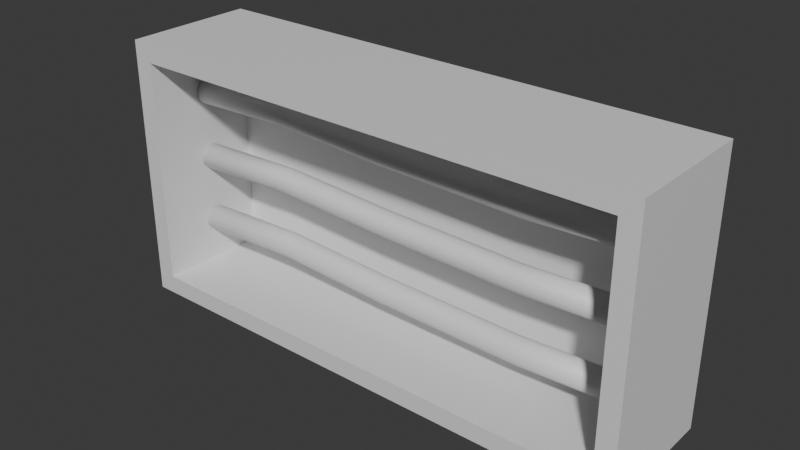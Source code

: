 # Source: CableBox.blend  (saved by Blender 4.3.34; exported with 4.5.12 LTS)
import bpy
from mathutils import Matrix  # noqa: F401  (used for matrix-valued properties, if any)

bpy.ops.wm.read_factory_settings(use_empty=True)
scene = bpy.context.scene
scene.name = 'Scene'

# ---- collections
col_collection = bpy.data.collections.new('Collection'); scene.collection.children.link(col_collection)

# ---- materials (node trees are filled in below, after node groups)
mat_box = bpy.data.materials.new('Box')
mat_cable2 = bpy.data.materials.new('Cable2')
mat_cable0 = bpy.data.materials.new('Cable0')
mat_cable0.alpha_threshold = 0.0
mat_cable0.roughness = 0.5
mat_cable0.line_color = (0.0, 0.0, 0.0, 1.0)
mat_cable1 = bpy.data.materials.new('Cable1')

# ---- node groups
ng_smooth_by_angle = bpy.data.node_groups.new('Smooth by Angle', 'GeometryNodeTree')
_s = ng_smooth_by_angle.interface.new_socket(name='Mesh', in_out='OUTPUT', socket_type='NodeSocketGeometry')
_s = ng_smooth_by_angle.interface.new_socket(name='Mesh', in_out='INPUT', socket_type='NodeSocketGeometry')
_s = ng_smooth_by_angle.interface.new_socket(name='Angle', in_out='INPUT', socket_type='NodeSocketFloat')
_s.subtype = 'ANGLE'
_s.default_value = 0.5236
_s.min_value = 0.0
_s.max_value = 3.142
_s.description = 'Maximum face angle for smooth edges'
_s = ng_smooth_by_angle.interface.new_socket(name='Ignore Sharpness', in_out='INPUT', socket_type='NodeSocketBool')
_s.force_non_field = True
ng_smooth_by_angle.description = 'Set the sharpness of mesh edges based on the angle between the neighboring faces'
ng_smooth_by_angle.is_modifier = True
_N = ng_smooth_by_angle.nodes; _L = ng_smooth_by_angle.links
n0 = _N.new('GeometryNodeSetShadeSmooth'); n0.name = 'Set Shade Smooth'; n0.location = (120, -80)
n0.domain = 'EDGE'
n1 = _N.new('GeometryNodeSetShadeSmooth'); n1.name = 'Set Shade Smooth.001'; n1.location = (300, -80)
n2 = _N.new('NodeGroupOutput'); n2.name = 'Group Output'; n2.location = (480, -80)
n3 = _N.new('GeometryNodeInputMeshEdgeAngle'); n3.name = 'Edge Angle'; n3.location = (-440, -240)
n4 = _N.new('NodeGroupInput'); n4.name = 'Group Input'; n4.location = (-80, -80)
n5 = _N.new('GeometryNodeInputEdgeSmooth'); n5.name = 'Is Edge Smooth'; n5.location = (-260, -120)
n6 = _N.new('GeometryNodeInputShadeSmooth'); n6.name = 'Is Shade Smooth'; n6.location = (-440, -397)
n7 = _N.new('FunctionNodeCompare'); n7.name = 'Compare'; n7.location = (-260, -260)
n7.operation = 'LESS_EQUAL'
n7.inputs[6].default_value = (0.0, 0.0, 0.0, 0.0)
n7.inputs[7].default_value = (0.0, 0.0, 0.0, 0.0)
n8 = _N.new('FunctionNodeBooleanMath'); n8.name = 'Boolean Math.001'; n8.location = (-80, -260)
n9 = _N.new('NodeGroupInput'); n9.name = 'Group Input.001'; n9.location = (-440, -329)
n10 = _N.new('NodeGroupInput'); n10.name = 'Group Input.002'; n10.location = (-259, -189)
n11 = _N.new('FunctionNodeBooleanMath'); n11.name = 'Boolean Math'; n11.location = (-80, -149)
n11.operation = 'OR'
n12 = _N.new('FunctionNodeBooleanMath'); n12.name = 'Boolean Math.002'; n12.location = (-260, -380)
n12.operation = 'OR'
n13 = _N.new('NodeGroupInput'); n13.name = 'Group Input.003'; n13.location = (-440, -460)
_L.new(n3.outputs[0], n7.inputs[0])
_L.new(n1.outputs[0], n2.inputs[0])
_L.new(n9.outputs[1], n7.inputs[1])
_L.new(n7.outputs[0], n8.inputs[0])
_L.new(n4.outputs[0], n0.inputs[0])
_L.new(n0.outputs[0], n1.inputs[0])
_L.new(n8.outputs[0], n0.inputs[2])
_L.new(n10.outputs[2], n11.inputs[1])
_L.new(n5.outputs[0], n11.inputs[0])
_L.new(n11.outputs[0], n0.inputs[1])
_L.new(n13.outputs[2], n12.inputs[1])
_L.new(n6.outputs[0], n12.inputs[0])
_L.new(n12.outputs[0], n8.inputs[1])
n2.is_active_output = True

# ---- material node trees
mat_box.use_nodes = True; mat_box.node_tree.nodes.clear()
_N = mat_box.node_tree.nodes; _L = mat_box.node_tree.links
n0 = _N.new('ShaderNodeBsdfPrincipled'); n0.name = 'Principled BSDF'; n0.location = (10, 300)
n1 = _N.new('ShaderNodeOutputMaterial'); n1.name = 'Material Output'; n1.location = (300, 300)
_L.new(n0.outputs[0], n1.inputs[0])
n1.is_active_output = True
mat_cable2.use_nodes = True; mat_cable2.node_tree.nodes.clear()
_N = mat_cable2.node_tree.nodes; _L = mat_cable2.node_tree.links
n0 = _N.new('ShaderNodeBsdfPrincipled'); n0.name = 'Principled BSDF'; n0.location = (10, 300)
n1 = _N.new('ShaderNodeOutputMaterial'); n1.name = 'Material Output'; n1.location = (300, 300)
_L.new(n0.outputs[0], n1.inputs[0])
n1.is_active_output = True
mat_cable0.use_nodes = True; mat_cable0.node_tree.nodes.clear()
_N = mat_cable0.node_tree.nodes; _L = mat_cable0.node_tree.links
n0 = _N.new('ShaderNodeOutputMaterial'); n0.name = 'Material Output'; n0.location = (300, 300)
n1 = _N.new('ShaderNodeBsdfPrincipled'); n1.name = 'Principled BSDF'; n1.location = (10, 300)
n1.inputs[3].default_value = 1.45
_L.new(n1.outputs[0], n0.inputs[0])
n0.is_active_output = True
mat_cable1.use_nodes = True; mat_cable1.node_tree.nodes.clear()
_N = mat_cable1.node_tree.nodes; _L = mat_cable1.node_tree.links
n0 = _N.new('ShaderNodeBsdfPrincipled'); n0.name = 'Principled BSDF'; n0.location = (10, 300)
n1 = _N.new('ShaderNodeOutputMaterial'); n1.name = 'Material Output'; n1.location = (300, 300)
_L.new(n0.outputs[0], n1.inputs[0])
n1.is_active_output = True

# ---- world
world_world = bpy.data.worlds.new('World'); scene.world = world_world
world_world.use_nodes = True; world_world.node_tree.nodes.clear()
_N = world_world.node_tree.nodes; _L = world_world.node_tree.links
n0 = _N.new('ShaderNodeOutputWorld'); n0.name = 'World Output'; n0.location = (300, 300)
n1 = _N.new('ShaderNodeBackground'); n1.name = 'Background'; n1.location = (10, 300)
n1.inputs[0].default_value = (0.05088, 0.05088, 0.05088, 1.0)
_L.new(n1.outputs[0], n0.inputs[0])
n0.is_active_output = True
world_world.color = (0.05088, 0.05088, 0.05088)
world_world.sun_shadow_jitter_overblur = 0.0

# ---- meshes
me_cube_001 = bpy.data.meshes.new('Cube.001')
me_cube_001.from_pydata([(-2.0, -0.5, -1.0), (-2.0, -0.5, 1.0), (-2.0, 0.5, -1.0), (-2.0, 0.5, 1.0), (2.0, -0.5, -1.0), (2.0, -0.5, 1.0), (2.0, 0.5, -1.0), (2.0, 0.5, 1.0), (-1.859, -0.5, -0.8586), (-1.859, -0.5, 0.8586), (-1.885, 0.3845, -0.8845), (-1.885, 0.3845, 0.8845), (1.859, -0.5, -0.8586), (1.859, -0.5, 0.8586), (1.885, 0.3845, -0.8845), (1.885, 0.3845, 0.8845)], [], [(0, 1, 3, 2), (2, 3, 7, 6), (6, 7, 5, 4), (2, 6, 4, 0), (7, 3, 1, 5), (8, 10, 11, 9), (10, 14, 15, 11), (14, 12, 13, 15), (10, 8, 12, 14), (15, 13, 9, 11), (1, 0, 8, 9), (4, 5, 13, 12), (0, 4, 12, 8), (5, 1, 9, 13)])
me_cube_001.polygons.foreach_set('use_smooth', [True] * 14)
_uv = me_cube_001.uv_layers.new(name='UVMap')
_uv.uv.foreach_set('vector', [0.1139, 0.7723, 0.1139, 0.5149, 0.2426, 0.5149, 0.2426, 0.7723, 0.2574, 0.5149, -8.183e-09, 0.5149, 3.069e-08, -1.534e-08, 0.2574, 4.091e-09, 0.2426, 0.7723, 0.2426, 0.5149, 0.3713, 0.5149, 0.3713, 0.7723, 0.7426, 0.5149, 0.7426, -5.314e-09, 0.8713, 4.403e-09, 0.8713, 0.5149, 1.0, -1.225e-09, 1.0, 0.5149, 0.8713, 0.5149, 0.8713, -1.094e-08, 0.4852, 0.7392, 0.3713, 0.7426, 0.3713, 0.5149, 0.4852, 0.5182, 0.7426, 2.537e-08, 0.7426, 0.4851, 0.5149, 0.4851, 0.5149, 8.183e-09, 0.8565, 0.7426, 0.7426, 0.7392, 0.7426, 0.5182, 0.8565, 0.5149, 0.6288, 0.9703, 0.5149, 0.9669, 0.5149, 0.4885, 0.6288, 0.4851, 3.401e-08, 0.5149, 0.1139, 0.5182, 0.1139, 0.9967, -2.613e-09, 1.0, 0.2574, -1.125e-08, 0.5149, 8.183e-09, 0.4967, 0.0182, 0.2756, 0.0182, 0.5149, 0.5149, 0.2574, 0.5149, 0.2756, 0.4967, 0.4967, 0.4967, 0.5149, 8.183e-09, 0.5149, 0.5149, 0.4967, 0.4967, 0.4967, 0.0182, 0.2574, 0.5149, 0.2574, -1.125e-08, 0.2756, 0.0182, 0.2756, 0.4967])
me_cube_001.materials.append(mat_box)
me_cube_001.update()
me_cylinder = bpy.data.meshes.new('Cylinder')
me_cylinder.from_pydata([(0.5419, 0.09713, -1.972), (0.5419, 0.09713, 1.972), (0.5608, 0.09527, -1.972), (0.5608, 0.09527, 1.972), (0.5791, 0.08974, -1.972), (0.5791, 0.08974, 1.972), (0.5958, 0.08076, -1.972), (0.5958, 0.08076, 1.972), (0.6106, 0.06868, -1.972), (0.6106, 0.06868, 1.972), (0.6226, 0.05396, -1.972), (0.6226, 0.05396, 1.972), (0.6316, 0.03717, -1.972), (0.6316, 0.03717, 1.972), (0.6372, 0.01895, -1.972), (0.6372, 0.01895, 1.972), (0.639, 1.682e-09, -1.972), (0.639, 1.682e-09, 1.972), (0.6372, -0.01895, -1.972), (0.6372, -0.01895, 1.972), (0.6316, -0.03717, -1.972), (0.6316, -0.03717, 1.972), (0.6226, -0.05396, -1.972), (0.6226, -0.05396, 1.972), (0.6106, -0.06868, -1.972), (0.6106, -0.06868, 1.972), (0.5958, -0.08076, -1.972), (0.5958, -0.08076, 1.972), (0.5791, -0.08974, -1.972), (0.5791, -0.08974, 1.972), (0.5608, -0.09527, -1.972), (0.5608, -0.09527, 1.972), (0.5419, -0.09713, -1.972), (0.5419, -0.09713, 1.972), (0.5229, -0.09527, -1.972), (0.5229, -0.09527, 1.972), (0.5047, -0.08974, -1.972), (0.5047, -0.08974, 1.972), (0.4879, -0.08076, -1.972), (0.4879, -0.08076, 1.972), (0.4732, -0.06868, -1.972), (0.4732, -0.06868, 1.972), (0.4611, -0.05396, -1.972), (0.4611, -0.05396, 1.972), (0.4521, -0.03717, -1.972), (0.4521, -0.03717, 1.972), (0.4466, -0.01895, -1.972), (0.4466, -0.01895, 1.972), (0.4447, 1.682e-09, -1.972), (0.4447, 1.682e-09, 1.972), (0.4466, 0.01895, -1.972), (0.4466, 0.01895, 1.972), (0.4521, 0.03717, -1.972), (0.4521, 0.03717, 1.972), (0.4611, 0.05396, -1.972), (0.4611, 0.05396, 1.972), (0.4732, 0.06868, -1.972), (0.4732, 0.06868, 1.972), (0.4879, 0.08076, -1.972), (0.4879, 0.08076, 1.972), (0.5047, 0.08974, -1.972), (0.5047, 0.08974, 1.972), (0.5229, 0.09527, -1.972), (0.5229, 0.09527, 1.972), (0.5567, 0.09712, -0.1329), (0.5753, 0.09532, -0.1294), (0.5932, 0.08986, -0.1261), (0.6098, 0.08095, -0.1231), (0.6243, 0.06892, -0.1205), (0.6363, 0.05425, -0.1185), (0.6452, 0.03749, -0.1171), (0.6508, 0.01929, -0.1164), (0.6528, 0.0003504, -0.1164), (0.6511, -0.0186, -0.117), (0.6458, -0.03684, -0.1184), (0.637, -0.05367, -0.1203), (0.6253, -0.06843, -0.1228), (0.6109, -0.08056, -0.1257), (0.5945, -0.08959, -0.129), (0.5766, -0.09518, -0.1325), (0.558, -0.09712, -0.1361), (0.5394, -0.09532, -0.1396), (0.5214, -0.08986, -0.1429), (0.5049, -0.08095, -0.1458), (0.4903, -0.06892, -0.1484), (0.4783, -0.05425, -0.1504), (0.4694, -0.03749, -0.1518), (0.4639, -0.01929, -0.1525), (0.4619, -0.0003504, -0.1525), (0.4636, 0.0186, -0.1519), (0.4689, 0.03684, -0.1505), (0.4776, 0.05367, -0.1486), (0.4894, 0.06843, -0.1461), (0.5038, 0.08056, -0.1432), (0.5202, 0.08959, -0.1399), (0.5381, 0.09518, -0.1364), (0.5804, 0.09712, 0.9874), (0.5991, 0.09532, 0.9904), (0.6171, 0.08985, 0.9932), (0.6337, 0.08093, 0.9957), (0.6483, 0.0689, 0.9978), (0.6603, 0.05422, 0.9995), (0.6693, 0.03746, 1.001), (0.6749, 0.01926, 1.001), (0.6768, 0.000317, 1.001), (0.6751, -0.01864, 1.001), (0.6697, -0.03687, 0.9997), (0.6609, -0.0537, 0.998), (0.6491, -0.06845, 0.9959), (0.6346, -0.08058, 0.9934), (0.6181, -0.08961, 0.9907), (0.6001, -0.0952, 0.9877), (0.5814, -0.09712, 0.9847), (0.5627, -0.09532, 0.9817), (0.5447, -0.08985, 0.9789), (0.528, -0.08093, 0.9764), (0.5134, -0.0689, 0.9743), (0.5014, -0.05422, 0.9726), (0.4925, -0.03746, 0.9714), (0.4869, -0.01926, 0.9708), (0.485, -0.000317, 0.9707), (0.4867, 0.01864, 0.9713), (0.4921, 0.03687, 0.9724), (0.5008, 0.0537, 0.9741), (0.5127, 0.06845, 0.9762), (0.5272, 0.08058, 0.9787), (0.5437, 0.08961, 0.9815), (0.5616, 0.0952, 0.9844), (0.5285, 0.09514, -1.058), (0.5464, 0.0895, -1.061), (0.5629, 0.08043, -1.063), (0.5773, 0.06826, -1.066), (0.5892, 0.05348, -1.067), (0.598, 0.03663, -1.068), (0.6033, 0.01838, -1.069), (0.6051, -0.0005791, -1.069), (0.6032, -0.01952, -1.068), (0.5977, -0.0377, -1.067), (0.5889, -0.05444, -1.066), (0.5769, -0.06908, -1.064), (0.5624, -0.08107, -1.061), (0.5459, -0.08995, -1.058), (0.528, -0.09537, -1.055), (0.5094, -0.09712, -1.052), (0.4907, -0.09514, -1.049), (0.4728, -0.0895, -1.047), (0.4564, -0.08043, -1.044), (0.4419, -0.06826, -1.042), (0.4301, -0.05348, -1.04), (0.4213, -0.03663, -1.039), (0.4159, -0.01838, -1.038), (0.4141, 0.0005791, -1.038), (0.416, 0.01952, -1.039), (0.4215, 0.0377, -1.04), (0.4304, 0.05444, -1.042), (0.4423, 0.06908, -1.044), (0.4568, 0.08107, -1.046), (0.4733, 0.08995, -1.049), (0.4913, 0.09537, -1.052), (0.5099, 0.09712, -1.055)], [], [(96, 1, 3, 97), (97, 3, 5, 98), (98, 5, 7, 99), (99, 7, 9, 100), (100, 9, 11, 101), (101, 11, 13, 102), (102, 13, 15, 103), (103, 15, 17, 104), (104, 17, 19, 105), (105, 19, 21, 106), (106, 21, 23, 107), (107, 23, 25, 108), (108, 25, 27, 109), (109, 27, 29, 110), (110, 29, 31, 111), (111, 31, 33, 112), (112, 33, 35, 113), (113, 35, 37, 114), (114, 37, 39, 115), (115, 39, 41, 116), (116, 41, 43, 117), (117, 43, 45, 118), (118, 45, 47, 119), (119, 47, 49, 120), (120, 49, 51, 121), (121, 51, 53, 122), (122, 53, 55, 123), (123, 55, 57, 124), (124, 57, 59, 125), (125, 59, 61, 126), (3, 1, 63, 61, 59, 57, 55, 53, 51, 49, 47, 45, 43, 41, 39, 37, 35, 33, 31, 29, 27, 25, 23, 21, 19, 17, 15, 13, 11, 9, 7, 5), (126, 61, 63, 127), (127, 63, 1, 96), (0, 2, 4, 6, 8, 10, 12, 14, 16, 18, 20, 22, 24, 26, 28, 30, 32, 34, 36, 38, 40, 42, 44, 46, 48, 50, 52, 54, 56, 58, 60, 62), (158, 95, 64, 159), (157, 94, 95, 158), (156, 93, 94, 157), (155, 92, 93, 156), (154, 91, 92, 155), (153, 90, 91, 154), (152, 89, 90, 153), (151, 88, 89, 152), (150, 87, 88, 151), (149, 86, 87, 150), (148, 85, 86, 149), (147, 84, 85, 148), (146, 83, 84, 147), (145, 82, 83, 146), (144, 81, 82, 145), (143, 80, 81, 144), (142, 79, 80, 143), (141, 78, 79, 142), (140, 77, 78, 141), (139, 76, 77, 140), (138, 75, 76, 139), (137, 74, 75, 138), (136, 73, 74, 137), (135, 72, 73, 136), (134, 71, 72, 135), (133, 70, 71, 134), (132, 69, 70, 133), (131, 68, 69, 132), (130, 67, 68, 131), (129, 66, 67, 130), (128, 65, 66, 129), (159, 64, 65, 128), (95, 127, 96, 64), (94, 126, 127, 95), (93, 125, 126, 94), (92, 124, 125, 93), (91, 123, 124, 92), (90, 122, 123, 91), (89, 121, 122, 90), (88, 120, 121, 89), (87, 119, 120, 88), (86, 118, 119, 87), (85, 117, 118, 86), (84, 116, 117, 85), (83, 115, 116, 84), (82, 114, 115, 83), (81, 113, 114, 82), (80, 112, 113, 81), (79, 111, 112, 80), (78, 110, 111, 79), (77, 109, 110, 78), (76, 108, 109, 77), (75, 107, 108, 76), (74, 106, 107, 75), (73, 105, 106, 74), (72, 104, 105, 73), (71, 103, 104, 72), (70, 102, 103, 71), (69, 101, 102, 70), (68, 100, 101, 69), (67, 99, 100, 68), (66, 98, 99, 67), (65, 97, 98, 66), (64, 96, 97, 65), (0, 159, 128, 2), (2, 128, 129, 4), (4, 129, 130, 6), (6, 130, 131, 8), (8, 131, 132, 10), (10, 132, 133, 12), (12, 133, 134, 14), (14, 134, 135, 16), (16, 135, 136, 18), (18, 136, 137, 20), (20, 137, 138, 22), (22, 138, 139, 24), (24, 139, 140, 26), (26, 140, 141, 28), (28, 141, 142, 30), (30, 142, 143, 32), (32, 143, 144, 34), (34, 144, 145, 36), (36, 145, 146, 38), (38, 146, 147, 40), (40, 147, 148, 42), (42, 148, 149, 44), (44, 149, 150, 46), (46, 150, 151, 48), (48, 151, 152, 50), (50, 152, 153, 52), (52, 153, 154, 54), (54, 154, 155, 56), (56, 155, 156, 58), (58, 156, 157, 60), (60, 157, 158, 62), (62, 158, 159, 0)])
me_cylinder.polygons.foreach_set('use_smooth', [True] * 130)
_uv = me_cylinder.uv_layers.new(name='UVMap')
_uv.uv.foreach_set('vector', [0.375, -1.639e-08, 0.5, -2.186e-08, 0.5, 0.03125, 0.375, 0.03125, 0.375, 0.03125, 0.5, 0.03125, 0.5, 0.0625, 0.375, 0.0625, 0.375, 0.0625, 0.5, 0.0625, 0.5, 0.09375, 0.375, 0.09375, 0.375, 0.09375, 0.5, 0.09375, 0.5, 0.125, 0.375, 0.125, 0.375, 0.125, 0.5, 0.125, 0.5, 0.1562, 0.375, 0.1562, 0.375, 0.1562, 0.5, 0.1562, 0.5, 0.1875, 0.375, 0.1875, 0.375, 0.1875, 0.5, 0.1875, 0.5, 0.2187, 0.375, 0.2187, 0.375, 0.2187, 0.5, 0.2187, 0.5, 0.25, 0.375, 0.25, 0.375, 0.25, 0.5, 0.25, 0.5, 0.2812, 0.375, 0.2812, 0.375, 0.2812, 0.5, 0.2812, 0.5, 0.3125, 0.375, 0.3125, 0.375, 0.3125, 0.5, 0.3125, 0.5, 0.3437, 0.375, 0.3437, 0.375, 0.3437, 0.5, 0.3437, 0.5, 0.375, 0.375, 0.375, 0.375, 0.375, 0.5, 0.375, 0.5, 0.4062, 0.375, 0.4062, 0.375, 0.4062, 0.5, 0.4062, 0.5, 0.4375, 0.375, 0.4375, 0.375, 0.4375, 0.5, 0.4375, 0.5, 0.4687, 0.375, 0.4687, 0.375, 0.4687, 0.5, 0.4687, 0.5, 0.5, 0.375, 0.5, 0.375, 0.5, 0.5, 0.5, 0.5, 0.5312, 0.375, 0.5312, 0.375, 0.5312, 0.5, 0.5312, 0.5, 0.5625, 0.375, 0.5625, 0.375, 0.5625, 0.5, 0.5625, 0.5, 0.5938, 0.375, 0.5938, 0.375, 0.5938, 0.5, 0.5938, 0.5, 0.625, 0.375, 0.625, 0.375, 0.625, 0.5, 0.625, 0.5, 0.6562, 0.375, 0.6562, 0.375, 0.6562, 0.5, 0.6562, 0.5, 0.6875, 0.375, 0.6875, 0.375, 0.6875, 0.5, 0.6875, 0.5, 0.7188, 0.375, 0.7188, 0.375, 0.7188, 0.5, 0.7188, 0.5, 0.75, 0.375, 0.75, 0.375, 0.75, 0.5, 0.75, 0.5, 0.7812, 0.375, 0.7812, 0.375, 0.7812, 0.5, 0.7812, 0.5, 0.8125, 0.375, 0.8125, 0.375, 0.8125, 0.5, 0.8125, 0.5, 0.8438, 0.375, 0.8438, 0.375, 0.8438, 0.5, 0.8438, 0.5, 0.875, 0.375, 0.875, 0.375, 0.875, 0.5, 0.875, 0.5, 0.9062, 0.375, 0.9062, 0.375, 0.9062, 0.5, 0.9062, 0.5, 0.9375, 0.375, 0.9375, 0.9777, 0.693, 0.9777, 0.7401, 0.9685, 0.7862, 0.9505, 0.8297, 0.9244, 0.8688, 0.8911, 0.9021, 0.852, 0.9282, 0.8085, 0.9462, 0.7624, 0.9554, 0.7153, 0.9554, 0.6692, 0.9462, 0.6257, 0.9282, 0.5866, 0.9021, 0.5533, 0.8688, 0.5272, 0.8297, 0.5092, 0.7862, 0.5, 0.7401, 0.5, 0.693, 0.5092, 0.6469, 0.5272, 0.6034, 0.5533, 0.5643, 0.5866, 0.531, 0.6257, 0.5049, 0.6692, 0.4869, 0.7153, 0.4777, 0.7624, 0.4777, 0.8085, 0.4869, 0.852, 0.5049, 0.8911, 0.531, 0.9244, 0.5643, 0.9505, 0.6034, 0.9685, 0.6469, 0.375, 0.9375, 0.5, 0.9375, 0.5, 0.9688, 0.375, 0.9688, 0.375, 0.9688, 0.5, 0.9688, 0.5, 1.0, 0.375, 1.0, 0.8085, 0.4685, 0.852, 0.4505, 0.8911, 0.4244, 0.9244, 0.3911, 0.9505, 0.352, 0.9685, 0.3085, 0.9777, 0.2624, 0.9777, 0.2153, 0.9685, 0.1692, 0.9505, 0.1257, 0.9244, 0.08659, 0.8911, 0.05332, 0.852, 0.02718, 0.8085, 0.009179, 0.7624, 1.263e-08, 0.7153, 3.287e-08, 0.6692, 0.009179, 0.6257, 0.02718, 0.5866, 0.05332, 0.5533, 0.08659, 0.5272, 0.1257, 0.5092, 0.1692, 0.5, 0.2153, 0.5, 0.2624, 0.5092, 0.3085, 0.5272, 0.352, 0.5533, 0.3911, 0.5866, 0.4244, 0.6257, 0.4505, 0.6692, 0.4685, 0.7153, 0.4777, 0.7624, 0.4777, 0.125, 0.9688, 0.25, 0.9688, 0.25, 1.0, 0.125, 1.0, 0.125, 0.9375, 0.25, 0.9375, 0.25, 0.9688, 0.125, 0.9688, 0.125, 0.9062, 0.25, 0.9062, 0.25, 0.9375, 0.125, 0.9375, 0.125, 0.875, 0.25, 0.875, 0.25, 0.9062, 0.125, 0.9062, 0.125, 0.8438, 0.25, 0.8438, 0.25, 0.875, 0.125, 0.875, 0.125, 0.8125, 0.25, 0.8125, 0.25, 0.8438, 0.125, 0.8438, 0.125, 0.7812, 0.25, 0.7812, 0.25, 0.8125, 0.125, 0.8125, 0.125, 0.75, 0.25, 0.75, 0.25, 0.7812, 0.125, 0.7812, 0.125, 0.7188, 0.25, 0.7188, 0.25, 0.75, 0.125, 0.75, 0.125, 0.6875, 0.25, 0.6875, 0.25, 0.7188, 0.125, 0.7188, 0.125, 0.6562, 0.25, 0.6562, 0.25, 0.6875, 0.125, 0.6875, 0.125, 0.625, 0.25, 0.625, 0.25, 0.6562, 0.125, 0.6562, 0.125, 0.5938, 0.25, 0.5938, 0.25, 0.625, 0.125, 0.625, 0.125, 0.5625, 0.25, 0.5625, 0.25, 0.5938, 0.125, 0.5938, 0.125, 0.5312, 0.25, 0.5312, 0.25, 0.5625, 0.125, 0.5625, 0.125, 0.5, 0.25, 0.5, 0.25, 0.5312, 0.125, 0.5312, 0.125, 0.4688, 0.25, 0.4688, 0.25, 0.5, 0.125, 0.5, 0.125, 0.4375, 0.25, 0.4375, 0.25, 0.4688, 0.125, 0.4688, 0.125, 0.4063, 0.25, 0.4062, 0.25, 0.4375, 0.125, 0.4375, 0.125, 0.375, 0.25, 0.375, 0.25, 0.4062, 0.125, 0.4063, 0.125, 0.3438, 0.25, 0.3438, 0.25, 0.375, 0.125, 0.375, 0.125, 0.3125, 0.25, 0.3125, 0.25, 0.3438, 0.125, 0.3438, 0.125, 0.2812, 0.25, 0.2812, 0.25, 0.3125, 0.125, 0.3125, 0.125, 0.25, 0.25, 0.25, 0.25, 0.2812, 0.125, 0.2812, 0.125, 0.2188, 0.25, 0.2187, 0.25, 0.25, 0.125, 0.25, 0.125, 0.1875, 0.25, 0.1875, 0.25, 0.2187, 0.125, 0.2188, 0.125, 0.1562, 0.25, 0.1562, 0.25, 0.1875, 0.125, 0.1875, 0.125, 0.125, 0.25, 0.125, 0.25, 0.1562, 0.125, 0.1562, 0.125, 0.09375, 0.25, 0.09375, 0.25, 0.125, 0.125, 0.125, 0.125, 0.0625, 0.25, 0.0625, 0.25, 0.09375, 0.125, 0.09375, 0.125, 0.03125, 0.25, 0.03125, 0.25, 0.0625, 0.125, 0.0625, 0.125, -5.464e-09, 0.25, -1.093e-08, 0.25, 0.03125, 0.125, 0.03125, 0.25, 0.9688, 0.375, 0.9688, 0.375, 1.0, 0.25, 1.0, 0.25, 0.9375, 0.375, 0.9375, 0.375, 0.9688, 0.25, 0.9688, 0.25, 0.9062, 0.375, 0.9062, 0.375, 0.9375, 0.25, 0.9375, 0.25, 0.875, 0.375, 0.875, 0.375, 0.9062, 0.25, 0.9062, 0.25, 0.8438, 0.375, 0.8438, 0.375, 0.875, 0.25, 0.875, 0.25, 0.8125, 0.375, 0.8125, 0.375, 0.8438, 0.25, 0.8438, 0.25, 0.7812, 0.375, 0.7812, 0.375, 0.8125, 0.25, 0.8125, 0.25, 0.75, 0.375, 0.75, 0.375, 0.7812, 0.25, 0.7812, 0.25, 0.7188, 0.375, 0.7188, 0.375, 0.75, 0.25, 0.75, 0.25, 0.6875, 0.375, 0.6875, 0.375, 0.7188, 0.25, 0.7188, 0.25, 0.6562, 0.375, 0.6562, 0.375, 0.6875, 0.25, 0.6875, 0.25, 0.625, 0.375, 0.625, 0.375, 0.6562, 0.25, 0.6562, 0.25, 0.5938, 0.375, 0.5938, 0.375, 0.625, 0.25, 0.625, 0.25, 0.5625, 0.375, 0.5625, 0.375, 0.5938, 0.25, 0.5938, 0.25, 0.5312, 0.375, 0.5312, 0.375, 0.5625, 0.25, 0.5625, 0.25, 0.5, 0.375, 0.5, 0.375, 0.5312, 0.25, 0.5312, 0.25, 0.4688, 0.375, 0.4687, 0.375, 0.5, 0.25, 0.5, 0.25, 0.4375, 0.375, 0.4375, 0.375, 0.4687, 0.25, 0.4688, 0.25, 0.4062, 0.375, 0.4062, 0.375, 0.4375, 0.25, 0.4375, 0.25, 0.375, 0.375, 0.375, 0.375, 0.4062, 0.25, 0.4062, 0.25, 0.3438, 0.375, 0.3437, 0.375, 0.375, 0.25, 0.375, 0.25, 0.3125, 0.375, 0.3125, 0.375, 0.3437, 0.25, 0.3438, 0.25, 0.2812, 0.375, 0.2812, 0.375, 0.3125, 0.25, 0.3125, 0.25, 0.25, 0.375, 0.25, 0.375, 0.2812, 0.25, 0.2812, 0.25, 0.2187, 0.375, 0.2187, 0.375, 0.25, 0.25, 0.25, 0.25, 0.1875, 0.375, 0.1875, 0.375, 0.2187, 0.25, 0.2187, 0.25, 0.1562, 0.375, 0.1562, 0.375, 0.1875, 0.25, 0.1875, 0.25, 0.125, 0.375, 0.125, 0.375, 0.1562, 0.25, 0.1562, 0.25, 0.09375, 0.375, 0.09375, 0.375, 0.125, 0.25, 0.125, 0.25, 0.0625, 0.375, 0.0625, 0.375, 0.09375, 0.25, 0.09375, 0.25, 0.03125, 0.375, 0.03125, 0.375, 0.0625, 0.25, 0.0625, 0.25, -1.093e-08, 0.375, -1.639e-08, 0.375, 0.03125, 0.25, 0.03125, -5.96e-08, 2.605e-15, 0.125, -5.464e-09, 0.125, 0.03125, -5.824e-08, 0.03125, -5.824e-08, 0.03125, 0.125, 0.03125, 0.125, 0.0625, -5.687e-08, 0.0625, -5.687e-08, 0.0625, 0.125, 0.0625, 0.125, 0.09375, -5.551e-08, 0.09375, -5.551e-08, 0.09375, 0.125, 0.09375, 0.125, 0.125, -5.414e-08, 0.125, -5.414e-08, 0.125, 0.125, 0.125, 0.125, 0.1562, -5.277e-08, 0.1562, -5.277e-08, 0.1562, 0.125, 0.1562, 0.125, 0.1875, -5.141e-08, 0.1875, -5.141e-08, 0.1875, 0.125, 0.1875, 0.125, 0.2188, -5.004e-08, 0.2188, -5.004e-08, 0.2188, 0.125, 0.2188, 0.125, 0.25, -4.868e-08, 0.25, -4.868e-08, 0.25, 0.125, 0.25, 0.125, 0.2812, -4.731e-08, 0.2812, -4.731e-08, 0.2812, 0.125, 0.2812, 0.125, 0.3125, -4.594e-08, 0.3125, -4.594e-08, 0.3125, 0.125, 0.3125, 0.125, 0.3438, -4.458e-08, 0.3438, -4.458e-08, 0.3438, 0.125, 0.3438, 0.125, 0.375, -4.321e-08, 0.375, -4.321e-08, 0.375, 0.125, 0.375, 0.125, 0.4063, -4.185e-08, 0.4062, -4.185e-08, 0.4062, 0.125, 0.4063, 0.125, 0.4375, -4.048e-08, 0.4375, -4.048e-08, 0.4375, 0.125, 0.4375, 0.125, 0.4688, -3.911e-08, 0.4688, -3.911e-08, 0.4688, 0.125, 0.4688, 0.125, 0.5, -3.775e-08, 0.5, -3.775e-08, 0.5, 0.125, 0.5, 0.125, 0.5312, -3.638e-08, 0.5312, -3.638e-08, 0.5312, 0.125, 0.5312, 0.125, 0.5625, -3.502e-08, 0.5625, -3.502e-08, 0.5625, 0.125, 0.5625, 0.125, 0.5938, -3.365e-08, 0.5938, -3.365e-08, 0.5938, 0.125, 0.5938, 0.125, 0.625, -3.229e-08, 0.625, -3.229e-08, 0.625, 0.125, 0.625, 0.125, 0.6562, -3.092e-08, 0.6562, -3.092e-08, 0.6562, 0.125, 0.6562, 0.125, 0.6875, -2.955e-08, 0.6875, -2.955e-08, 0.6875, 0.125, 0.6875, 0.125, 0.7188, -2.819e-08, 0.7188, -2.819e-08, 0.7188, 0.125, 0.7188, 0.125, 0.75, -2.682e-08, 0.75, -2.682e-08, 0.75, 0.125, 0.75, 0.125, 0.7812, -2.546e-08, 0.7812, -2.546e-08, 0.7812, 0.125, 0.7812, 0.125, 0.8125, -2.409e-08, 0.8125, -2.409e-08, 0.8125, 0.125, 0.8125, 0.125, 0.8438, -2.272e-08, 0.8438, -2.272e-08, 0.8438, 0.125, 0.8438, 0.125, 0.875, -2.136e-08, 0.875, -2.136e-08, 0.875, 0.125, 0.875, 0.125, 0.9062, -1.999e-08, 0.9062, -1.999e-08, 0.9062, 0.125, 0.9062, 0.125, 0.9375, -1.863e-08, 0.9375, -1.863e-08, 0.9375, 0.125, 0.9375, 0.125, 0.9688, -1.726e-08, 0.9688, -1.726e-08, 0.9688, 0.125, 0.9688, 0.125, 1.0, -1.589e-08, 1.0])
me_cylinder.materials.append(mat_cable2)
me_cylinder.update()
me_cylinder_001 = bpy.data.meshes.new('Cylinder.001')
me_cylinder_001.from_pydata([(-0.5088, 0.09713, -1.972), (-0.5088, 0.09713, 1.972), (-0.4898, 0.09527, -1.972), (-0.4898, 0.09527, 1.972), (-0.4716, 0.08974, -1.972), (-0.4716, 0.08974, 1.972), (-0.4548, 0.08076, -1.972), (-0.4548, 0.08076, 1.972), (-0.4401, 0.06868, -1.972), (-0.4401, 0.06868, 1.972), (-0.428, 0.05396, -1.972), (-0.428, 0.05396, 1.972), (-0.419, 0.03717, -1.972), (-0.419, 0.03717, 1.972), (-0.4135, 0.01895, -1.972), (-0.4135, 0.01895, 1.972), (-0.4116, 1.682e-09, -1.972), (-0.4116, 1.682e-09, 1.972), (-0.4135, -0.01895, -1.972), (-0.4135, -0.01895, 1.972), (-0.419, -0.03717, -1.972), (-0.419, -0.03717, 1.972), (-0.428, -0.05396, -1.972), (-0.428, -0.05396, 1.972), (-0.4401, -0.06868, -1.972), (-0.4401, -0.06868, 1.972), (-0.4548, -0.08076, -1.972), (-0.4548, -0.08076, 1.972), (-0.4716, -0.08974, -1.972), (-0.4716, -0.08974, 1.972), (-0.4898, -0.09527, -1.972), (-0.4898, -0.09527, 1.972), (-0.5088, -0.09713, -1.972), (-0.5088, -0.09713, 1.972), (-0.5277, -0.09527, -1.972), (-0.5277, -0.09527, 1.972), (-0.5459, -0.08974, -1.972), (-0.5459, -0.08974, 1.972), (-0.5627, -0.08076, -1.972), (-0.5627, -0.08076, 1.972), (-0.5774, -0.06868, -1.972), (-0.5774, -0.06868, 1.972), (-0.5895, -0.05396, -1.972), (-0.5895, -0.05396, 1.972), (-0.5985, -0.03717, -1.972), (-0.5985, -0.03717, 1.972), (-0.604, -0.01895, -1.972), (-0.604, -0.01895, 1.972), (-0.6059, 1.682e-09, -1.972), (-0.6059, 1.682e-09, 1.972), (-0.604, 0.01895, -1.972), (-0.604, 0.01895, 1.972), (-0.5985, 0.03717, -1.972), (-0.5985, 0.03717, 1.972), (-0.5895, 0.05396, -1.972), (-0.5895, 0.05396, 1.972), (-0.5774, 0.06868, -1.972), (-0.5774, 0.06868, 1.972), (-0.5627, 0.08076, -1.972), (-0.5627, 0.08076, 1.972), (-0.5459, 0.08974, -1.972), (-0.5459, 0.08974, 1.972), (-0.5277, 0.09527, -1.972), (-0.5277, 0.09527, 1.972), (-0.494, 0.09712, -0.1329), (-0.4753, 0.09532, -0.1294), (-0.4574, 0.08986, -0.1261), (-0.4408, 0.08095, -0.1231), (-0.4263, 0.06892, -0.1205), (-0.4143, 0.05425, -0.1185), (-0.4054, 0.03749, -0.1171), (-0.3998, 0.01929, -0.1164), (-0.3979, 0.0003504, -0.1164), (-0.3996, -0.0186, -0.117), (-0.4049, -0.03684, -0.1184), (-0.4136, -0.05367, -0.1203), (-0.4254, -0.06843, -0.1228), (-0.4397, -0.08056, -0.1257), (-0.4562, -0.08959, -0.129), (-0.474, -0.09518, -0.1325), (-0.4927, -0.09712, -0.1361), (-0.5113, -0.09532, -0.1396), (-0.5292, -0.08986, -0.1429), (-0.5458, -0.08095, -0.1458), (-0.5603, -0.06892, -0.1484), (-0.5723, -0.05425, -0.1504), (-0.5812, -0.03749, -0.1518), (-0.5868, -0.01929, -0.1525), (-0.5887, -0.0003504, -0.1525), (-0.587, 0.0186, -0.1519), (-0.5817, 0.03684, -0.1505), (-0.573, 0.05367, -0.1486), (-0.5613, 0.06843, -0.1461), (-0.5469, 0.08056, -0.1432), (-0.5304, 0.08959, -0.1399), (-0.5126, 0.09518, -0.1364), (-0.4703, 0.09712, 0.9874), (-0.4516, 0.09532, 0.9904), (-0.4335, 0.08985, 0.9932), (-0.4169, 0.08093, 0.9957), (-0.4023, 0.0689, 0.9978), (-0.3903, 0.05422, 0.9995), (-0.3813, 0.03746, 1.001), (-0.3758, 0.01926, 1.001), (-0.3738, 0.000317, 1.001), (-0.3756, -0.01864, 1.001), (-0.3809, -0.03687, 0.9997), (-0.3897, -0.0537, 0.998), (-0.4015, -0.06845, 0.9959), (-0.416, -0.08058, 0.9934), (-0.4325, -0.08961, 0.9907), (-0.4505, -0.0952, 0.9877), (-0.4692, -0.09712, 0.9847), (-0.4879, -0.09532, 0.9817), (-0.506, -0.08985, 0.9789), (-0.5226, -0.08093, 0.9764), (-0.5372, -0.0689, 0.9743), (-0.5492, -0.05422, 0.9726), (-0.5582, -0.03746, 0.9714), (-0.5637, -0.01926, 0.9708), (-0.5657, -0.000317, 0.9707), (-0.5639, 0.01864, 0.9713), (-0.5586, 0.03687, 0.9724), (-0.5498, 0.0537, 0.9741), (-0.538, 0.06845, 0.9762), (-0.5235, 0.08058, 0.9787), (-0.507, 0.08961, 0.9815), (-0.489, 0.0952, 0.9844), (-0.5221, 0.09514, -1.058), (-0.5042, 0.0895, -1.061), (-0.4877, 0.08043, -1.063), (-0.4733, 0.06826, -1.066), (-0.4615, 0.05348, -1.067), (-0.4527, 0.03663, -1.068), (-0.4473, 0.01838, -1.069), (-0.4455, -0.0005791, -1.069), (-0.4474, -0.01952, -1.068), (-0.4529, -0.0377, -1.067), (-0.4618, -0.05444, -1.066), (-0.4737, -0.06908, -1.064), (-0.4882, -0.08107, -1.061), (-0.5047, -0.08995, -1.058), (-0.5227, -0.09537, -1.055), (-0.5413, -0.09712, -1.052), (-0.5599, -0.09514, -1.049), (-0.5778, -0.0895, -1.047), (-0.5943, -0.08043, -1.044), (-0.6087, -0.06826, -1.042), (-0.6206, -0.05348, -1.04), (-0.6293, -0.03663, -1.039), (-0.6347, -0.01838, -1.038), (-0.6365, 0.0005791, -1.038), (-0.6346, 0.01952, -1.039), (-0.6291, 0.0377, -1.04), (-0.6202, 0.05444, -1.042), (-0.6083, 0.06908, -1.044), (-0.5938, 0.08107, -1.046), (-0.5773, 0.08995, -1.049), (-0.5594, 0.09537, -1.052), (-0.5407, 0.09712, -1.055)], [], [(96, 1, 3, 97), (97, 3, 5, 98), (98, 5, 7, 99), (99, 7, 9, 100), (100, 9, 11, 101), (101, 11, 13, 102), (102, 13, 15, 103), (103, 15, 17, 104), (104, 17, 19, 105), (105, 19, 21, 106), (106, 21, 23, 107), (107, 23, 25, 108), (108, 25, 27, 109), (109, 27, 29, 110), (110, 29, 31, 111), (111, 31, 33, 112), (112, 33, 35, 113), (113, 35, 37, 114), (114, 37, 39, 115), (115, 39, 41, 116), (116, 41, 43, 117), (117, 43, 45, 118), (118, 45, 47, 119), (119, 47, 49, 120), (120, 49, 51, 121), (121, 51, 53, 122), (122, 53, 55, 123), (123, 55, 57, 124), (124, 57, 59, 125), (125, 59, 61, 126), (3, 1, 63, 61, 59, 57, 55, 53, 51, 49, 47, 45, 43, 41, 39, 37, 35, 33, 31, 29, 27, 25, 23, 21, 19, 17, 15, 13, 11, 9, 7, 5), (126, 61, 63, 127), (127, 63, 1, 96), (0, 2, 4, 6, 8, 10, 12, 14, 16, 18, 20, 22, 24, 26, 28, 30, 32, 34, 36, 38, 40, 42, 44, 46, 48, 50, 52, 54, 56, 58, 60, 62), (158, 95, 64, 159), (157, 94, 95, 158), (156, 93, 94, 157), (155, 92, 93, 156), (154, 91, 92, 155), (153, 90, 91, 154), (152, 89, 90, 153), (151, 88, 89, 152), (150, 87, 88, 151), (149, 86, 87, 150), (148, 85, 86, 149), (147, 84, 85, 148), (146, 83, 84, 147), (145, 82, 83, 146), (144, 81, 82, 145), (143, 80, 81, 144), (142, 79, 80, 143), (141, 78, 79, 142), (140, 77, 78, 141), (139, 76, 77, 140), (138, 75, 76, 139), (137, 74, 75, 138), (136, 73, 74, 137), (135, 72, 73, 136), (134, 71, 72, 135), (133, 70, 71, 134), (132, 69, 70, 133), (131, 68, 69, 132), (130, 67, 68, 131), (129, 66, 67, 130), (128, 65, 66, 129), (159, 64, 65, 128), (95, 127, 96, 64), (94, 126, 127, 95), (93, 125, 126, 94), (92, 124, 125, 93), (91, 123, 124, 92), (90, 122, 123, 91), (89, 121, 122, 90), (88, 120, 121, 89), (87, 119, 120, 88), (86, 118, 119, 87), (85, 117, 118, 86), (84, 116, 117, 85), (83, 115, 116, 84), (82, 114, 115, 83), (81, 113, 114, 82), (80, 112, 113, 81), (79, 111, 112, 80), (78, 110, 111, 79), (77, 109, 110, 78), (76, 108, 109, 77), (75, 107, 108, 76), (74, 106, 107, 75), (73, 105, 106, 74), (72, 104, 105, 73), (71, 103, 104, 72), (70, 102, 103, 71), (69, 101, 102, 70), (68, 100, 101, 69), (67, 99, 100, 68), (66, 98, 99, 67), (65, 97, 98, 66), (64, 96, 97, 65), (0, 159, 128, 2), (2, 128, 129, 4), (4, 129, 130, 6), (6, 130, 131, 8), (8, 131, 132, 10), (10, 132, 133, 12), (12, 133, 134, 14), (14, 134, 135, 16), (16, 135, 136, 18), (18, 136, 137, 20), (20, 137, 138, 22), (22, 138, 139, 24), (24, 139, 140, 26), (26, 140, 141, 28), (28, 141, 142, 30), (30, 142, 143, 32), (32, 143, 144, 34), (34, 144, 145, 36), (36, 145, 146, 38), (38, 146, 147, 40), (40, 147, 148, 42), (42, 148, 149, 44), (44, 149, 150, 46), (46, 150, 151, 48), (48, 151, 152, 50), (50, 152, 153, 52), (52, 153, 154, 54), (54, 154, 155, 56), (56, 155, 156, 58), (58, 156, 157, 60), (60, 157, 158, 62), (62, 158, 159, 0)])
me_cylinder_001.polygons.foreach_set('use_smooth', [True] * 130)
_uv = me_cylinder_001.uv_layers.new(name='UVMap')
_uv.uv.foreach_set('vector', [0.375, -1.639e-08, 0.5, -2.186e-08, 0.5, 0.03125, 0.375, 0.03125, 0.375, 0.03125, 0.5, 0.03125, 0.5, 0.0625, 0.375, 0.0625, 0.375, 0.0625, 0.5, 0.0625, 0.5, 0.09375, 0.375, 0.09375, 0.375, 0.09375, 0.5, 0.09375, 0.5, 0.125, 0.375, 0.125, 0.375, 0.125, 0.5, 0.125, 0.5, 0.1562, 0.375, 0.1562, 0.375, 0.1562, 0.5, 0.1562, 0.5, 0.1875, 0.375, 0.1875, 0.375, 0.1875, 0.5, 0.1875, 0.5, 0.2187, 0.375, 0.2187, 0.375, 0.2187, 0.5, 0.2187, 0.5, 0.25, 0.375, 0.25, 0.375, 0.25, 0.5, 0.25, 0.5, 0.2812, 0.375, 0.2812, 0.375, 0.2812, 0.5, 0.2812, 0.5, 0.3125, 0.375, 0.3125, 0.375, 0.3125, 0.5, 0.3125, 0.5, 0.3437, 0.375, 0.3437, 0.375, 0.3437, 0.5, 0.3437, 0.5, 0.375, 0.375, 0.375, 0.375, 0.375, 0.5, 0.375, 0.5, 0.4062, 0.375, 0.4062, 0.375, 0.4062, 0.5, 0.4062, 0.5, 0.4375, 0.375, 0.4375, 0.375, 0.4375, 0.5, 0.4375, 0.5, 0.4687, 0.375, 0.4687, 0.375, 0.4687, 0.5, 0.4687, 0.5, 0.5, 0.375, 0.5, 0.375, 0.5, 0.5, 0.5, 0.5, 0.5312, 0.375, 0.5312, 0.375, 0.5312, 0.5, 0.5312, 0.5, 0.5625, 0.375, 0.5625, 0.375, 0.5625, 0.5, 0.5625, 0.5, 0.5938, 0.375, 0.5938, 0.375, 0.5938, 0.5, 0.5938, 0.5, 0.625, 0.375, 0.625, 0.375, 0.625, 0.5, 0.625, 0.5, 0.6562, 0.375, 0.6562, 0.375, 0.6562, 0.5, 0.6562, 0.5, 0.6875, 0.375, 0.6875, 0.375, 0.6875, 0.5, 0.6875, 0.5, 0.7188, 0.375, 0.7188, 0.375, 0.7188, 0.5, 0.7188, 0.5, 0.75, 0.375, 0.75, 0.375, 0.75, 0.5, 0.75, 0.5, 0.7812, 0.375, 0.7812, 0.375, 0.7812, 0.5, 0.7812, 0.5, 0.8125, 0.375, 0.8125, 0.375, 0.8125, 0.5, 0.8125, 0.5, 0.8438, 0.375, 0.8438, 0.375, 0.8438, 0.5, 0.8438, 0.5, 0.875, 0.375, 0.875, 0.375, 0.875, 0.5, 0.875, 0.5, 0.9062, 0.375, 0.9062, 0.375, 0.9062, 0.5, 0.9062, 0.5, 0.9375, 0.375, 0.9375, 0.9777, 0.693, 0.9777, 0.7401, 0.9685, 0.7862, 0.9505, 0.8297, 0.9244, 0.8688, 0.8911, 0.9021, 0.852, 0.9282, 0.8085, 0.9462, 0.7624, 0.9554, 0.7153, 0.9554, 0.6692, 0.9462, 0.6257, 0.9282, 0.5866, 0.9021, 0.5533, 0.8688, 0.5272, 0.8297, 0.5092, 0.7862, 0.5, 0.7401, 0.5, 0.693, 0.5092, 0.6469, 0.5272, 0.6034, 0.5533, 0.5643, 0.5866, 0.531, 0.6257, 0.5049, 0.6692, 0.4869, 0.7153, 0.4777, 0.7624, 0.4777, 0.8085, 0.4869, 0.852, 0.5049, 0.8911, 0.531, 0.9244, 0.5643, 0.9505, 0.6034, 0.9685, 0.6469, 0.375, 0.9375, 0.5, 0.9375, 0.5, 0.9688, 0.375, 0.9688, 0.375, 0.9688, 0.5, 0.9688, 0.5, 1.0, 0.375, 1.0, 0.8085, 0.4685, 0.852, 0.4505, 0.8911, 0.4244, 0.9244, 0.3911, 0.9505, 0.352, 0.9685, 0.3085, 0.9777, 0.2624, 0.9777, 0.2153, 0.9685, 0.1692, 0.9505, 0.1257, 0.9244, 0.08659, 0.8911, 0.05332, 0.852, 0.02718, 0.8085, 0.009179, 0.7624, 1.263e-08, 0.7153, 3.287e-08, 0.6692, 0.009179, 0.6257, 0.02718, 0.5866, 0.05332, 0.5533, 0.08659, 0.5272, 0.1257, 0.5092, 0.1692, 0.5, 0.2153, 0.5, 0.2624, 0.5092, 0.3085, 0.5272, 0.352, 0.5533, 0.3911, 0.5866, 0.4244, 0.6257, 0.4505, 0.6692, 0.4685, 0.7153, 0.4777, 0.7624, 0.4777, 0.125, 0.9688, 0.25, 0.9688, 0.25, 1.0, 0.125, 1.0, 0.125, 0.9375, 0.25, 0.9375, 0.25, 0.9688, 0.125, 0.9688, 0.125, 0.9062, 0.25, 0.9062, 0.25, 0.9375, 0.125, 0.9375, 0.125, 0.875, 0.25, 0.875, 0.25, 0.9062, 0.125, 0.9062, 0.125, 0.8438, 0.25, 0.8438, 0.25, 0.875, 0.125, 0.875, 0.125, 0.8125, 0.25, 0.8125, 0.25, 0.8438, 0.125, 0.8438, 0.125, 0.7812, 0.25, 0.7812, 0.25, 0.8125, 0.125, 0.8125, 0.125, 0.75, 0.25, 0.75, 0.25, 0.7812, 0.125, 0.7812, 0.125, 0.7188, 0.25, 0.7188, 0.25, 0.75, 0.125, 0.75, 0.125, 0.6875, 0.25, 0.6875, 0.25, 0.7188, 0.125, 0.7188, 0.125, 0.6562, 0.25, 0.6562, 0.25, 0.6875, 0.125, 0.6875, 0.125, 0.625, 0.25, 0.625, 0.25, 0.6562, 0.125, 0.6562, 0.125, 0.5938, 0.25, 0.5938, 0.25, 0.625, 0.125, 0.625, 0.125, 0.5625, 0.25, 0.5625, 0.25, 0.5938, 0.125, 0.5938, 0.125, 0.5312, 0.25, 0.5312, 0.25, 0.5625, 0.125, 0.5625, 0.125, 0.5, 0.25, 0.5, 0.25, 0.5312, 0.125, 0.5312, 0.125, 0.4688, 0.25, 0.4688, 0.25, 0.5, 0.125, 0.5, 0.125, 0.4375, 0.25, 0.4375, 0.25, 0.4688, 0.125, 0.4688, 0.125, 0.4063, 0.25, 0.4062, 0.25, 0.4375, 0.125, 0.4375, 0.125, 0.375, 0.25, 0.375, 0.25, 0.4062, 0.125, 0.4063, 0.125, 0.3438, 0.25, 0.3438, 0.25, 0.375, 0.125, 0.375, 0.125, 0.3125, 0.25, 0.3125, 0.25, 0.3438, 0.125, 0.3438, 0.125, 0.2812, 0.25, 0.2812, 0.25, 0.3125, 0.125, 0.3125, 0.125, 0.25, 0.25, 0.25, 0.25, 0.2812, 0.125, 0.2812, 0.125, 0.2188, 0.25, 0.2187, 0.25, 0.25, 0.125, 0.25, 0.125, 0.1875, 0.25, 0.1875, 0.25, 0.2187, 0.125, 0.2188, 0.125, 0.1562, 0.25, 0.1562, 0.25, 0.1875, 0.125, 0.1875, 0.125, 0.125, 0.25, 0.125, 0.25, 0.1562, 0.125, 0.1562, 0.125, 0.09375, 0.25, 0.09375, 0.25, 0.125, 0.125, 0.125, 0.125, 0.0625, 0.25, 0.0625, 0.25, 0.09375, 0.125, 0.09375, 0.125, 0.03125, 0.25, 0.03125, 0.25, 0.0625, 0.125, 0.0625, 0.125, -5.464e-09, 0.25, -1.093e-08, 0.25, 0.03125, 0.125, 0.03125, 0.25, 0.9688, 0.375, 0.9688, 0.375, 1.0, 0.25, 1.0, 0.25, 0.9375, 0.375, 0.9375, 0.375, 0.9688, 0.25, 0.9688, 0.25, 0.9062, 0.375, 0.9062, 0.375, 0.9375, 0.25, 0.9375, 0.25, 0.875, 0.375, 0.875, 0.375, 0.9062, 0.25, 0.9062, 0.25, 0.8438, 0.375, 0.8438, 0.375, 0.875, 0.25, 0.875, 0.25, 0.8125, 0.375, 0.8125, 0.375, 0.8438, 0.25, 0.8438, 0.25, 0.7812, 0.375, 0.7812, 0.375, 0.8125, 0.25, 0.8125, 0.25, 0.75, 0.375, 0.75, 0.375, 0.7812, 0.25, 0.7812, 0.25, 0.7188, 0.375, 0.7188, 0.375, 0.75, 0.25, 0.75, 0.25, 0.6875, 0.375, 0.6875, 0.375, 0.7188, 0.25, 0.7188, 0.25, 0.6562, 0.375, 0.6562, 0.375, 0.6875, 0.25, 0.6875, 0.25, 0.625, 0.375, 0.625, 0.375, 0.6562, 0.25, 0.6562, 0.25, 0.5938, 0.375, 0.5938, 0.375, 0.625, 0.25, 0.625, 0.25, 0.5625, 0.375, 0.5625, 0.375, 0.5938, 0.25, 0.5938, 0.25, 0.5312, 0.375, 0.5312, 0.375, 0.5625, 0.25, 0.5625, 0.25, 0.5, 0.375, 0.5, 0.375, 0.5312, 0.25, 0.5312, 0.25, 0.4688, 0.375, 0.4687, 0.375, 0.5, 0.25, 0.5, 0.25, 0.4375, 0.375, 0.4375, 0.375, 0.4687, 0.25, 0.4688, 0.25, 0.4062, 0.375, 0.4062, 0.375, 0.4375, 0.25, 0.4375, 0.25, 0.375, 0.375, 0.375, 0.375, 0.4062, 0.25, 0.4062, 0.25, 0.3438, 0.375, 0.3437, 0.375, 0.375, 0.25, 0.375, 0.25, 0.3125, 0.375, 0.3125, 0.375, 0.3437, 0.25, 0.3438, 0.25, 0.2812, 0.375, 0.2812, 0.375, 0.3125, 0.25, 0.3125, 0.25, 0.25, 0.375, 0.25, 0.375, 0.2812, 0.25, 0.2812, 0.25, 0.2187, 0.375, 0.2187, 0.375, 0.25, 0.25, 0.25, 0.25, 0.1875, 0.375, 0.1875, 0.375, 0.2187, 0.25, 0.2187, 0.25, 0.1562, 0.375, 0.1562, 0.375, 0.1875, 0.25, 0.1875, 0.25, 0.125, 0.375, 0.125, 0.375, 0.1562, 0.25, 0.1562, 0.25, 0.09375, 0.375, 0.09375, 0.375, 0.125, 0.25, 0.125, 0.25, 0.0625, 0.375, 0.0625, 0.375, 0.09375, 0.25, 0.09375, 0.25, 0.03125, 0.375, 0.03125, 0.375, 0.0625, 0.25, 0.0625, 0.25, -1.093e-08, 0.375, -1.639e-08, 0.375, 0.03125, 0.25, 0.03125, -5.96e-08, 2.605e-15, 0.125, -5.464e-09, 0.125, 0.03125, -5.824e-08, 0.03125, -5.824e-08, 0.03125, 0.125, 0.03125, 0.125, 0.0625, -5.687e-08, 0.0625, -5.687e-08, 0.0625, 0.125, 0.0625, 0.125, 0.09375, -5.551e-08, 0.09375, -5.551e-08, 0.09375, 0.125, 0.09375, 0.125, 0.125, -5.414e-08, 0.125, -5.414e-08, 0.125, 0.125, 0.125, 0.125, 0.1562, -5.277e-08, 0.1562, -5.277e-08, 0.1562, 0.125, 0.1562, 0.125, 0.1875, -5.141e-08, 0.1875, -5.141e-08, 0.1875, 0.125, 0.1875, 0.125, 0.2188, -5.004e-08, 0.2188, -5.004e-08, 0.2188, 0.125, 0.2188, 0.125, 0.25, -4.868e-08, 0.25, -4.868e-08, 0.25, 0.125, 0.25, 0.125, 0.2812, -4.731e-08, 0.2812, -4.731e-08, 0.2812, 0.125, 0.2812, 0.125, 0.3125, -4.594e-08, 0.3125, -4.594e-08, 0.3125, 0.125, 0.3125, 0.125, 0.3438, -4.458e-08, 0.3438, -4.458e-08, 0.3438, 0.125, 0.3438, 0.125, 0.375, -4.321e-08, 0.375, -4.321e-08, 0.375, 0.125, 0.375, 0.125, 0.4063, -4.185e-08, 0.4062, -4.185e-08, 0.4062, 0.125, 0.4063, 0.125, 0.4375, -4.048e-08, 0.4375, -4.048e-08, 0.4375, 0.125, 0.4375, 0.125, 0.4688, -3.911e-08, 0.4688, -3.911e-08, 0.4688, 0.125, 0.4688, 0.125, 0.5, -3.775e-08, 0.5, -3.775e-08, 0.5, 0.125, 0.5, 0.125, 0.5312, -3.638e-08, 0.5312, -3.638e-08, 0.5312, 0.125, 0.5312, 0.125, 0.5625, -3.502e-08, 0.5625, -3.502e-08, 0.5625, 0.125, 0.5625, 0.125, 0.5938, -3.365e-08, 0.5938, -3.365e-08, 0.5938, 0.125, 0.5938, 0.125, 0.625, -3.229e-08, 0.625, -3.229e-08, 0.625, 0.125, 0.625, 0.125, 0.6562, -3.092e-08, 0.6562, -3.092e-08, 0.6562, 0.125, 0.6562, 0.125, 0.6875, -2.955e-08, 0.6875, -2.955e-08, 0.6875, 0.125, 0.6875, 0.125, 0.7188, -2.819e-08, 0.7188, -2.819e-08, 0.7188, 0.125, 0.7188, 0.125, 0.75, -2.682e-08, 0.75, -2.682e-08, 0.75, 0.125, 0.75, 0.125, 0.7812, -2.546e-08, 0.7812, -2.546e-08, 0.7812, 0.125, 0.7812, 0.125, 0.8125, -2.409e-08, 0.8125, -2.409e-08, 0.8125, 0.125, 0.8125, 0.125, 0.8438, -2.272e-08, 0.8438, -2.272e-08, 0.8438, 0.125, 0.8438, 0.125, 0.875, -2.136e-08, 0.875, -2.136e-08, 0.875, 0.125, 0.875, 0.125, 0.9062, -1.999e-08, 0.9062, -1.999e-08, 0.9062, 0.125, 0.9062, 0.125, 0.9375, -1.863e-08, 0.9375, -1.863e-08, 0.9375, 0.125, 0.9375, 0.125, 0.9688, -1.726e-08, 0.9688, -1.726e-08, 0.9688, 0.125, 0.9688, 0.125, 1.0, -1.589e-08, 1.0])
me_cylinder_001.materials.append(mat_cable0)
me_cylinder_001.update()
me_cylinder_002 = bpy.data.meshes.new('Cylinder.002')
me_cylinder_002.from_pydata([(0.01656, 0.09713, -1.972), (0.01656, 0.09713, 1.972), (0.03551, 0.09527, -1.972), (0.03551, 0.09527, 1.972), (0.05374, 0.08974, -1.972), (0.05374, 0.08974, 1.972), (0.07053, 0.08076, -1.972), (0.07053, 0.08076, 1.972), (0.08525, 0.06868, -1.972), (0.08525, 0.06868, 1.972), (0.09733, 0.05396, -1.972), (0.09733, 0.05396, 1.972), (0.1063, 0.03717, -1.972), (0.1063, 0.03717, 1.972), (0.1118, 0.01895, -1.972), (0.1118, 0.01895, 1.972), (0.1137, 1.682e-09, -1.972), (0.1137, 1.682e-09, 1.972), (0.1118, -0.01895, -1.972), (0.1118, -0.01895, 1.972), (0.1063, -0.03717, -1.972), (0.1063, -0.03717, 1.972), (0.09733, -0.05396, -1.972), (0.09733, -0.05396, 1.972), (0.08525, -0.06868, -1.972), (0.08525, -0.06868, 1.972), (0.07053, -0.08076, -1.972), (0.07053, -0.08076, 1.972), (0.05374, -0.08974, -1.972), (0.05374, -0.08974, 1.972), (0.03551, -0.09527, -1.972), (0.03551, -0.09527, 1.972), (0.01656, -0.09713, -1.972), (0.01656, -0.09713, 1.972), (-0.002386, -0.09527, -1.972), (-0.002385, -0.09527, 1.972), (-0.02061, -0.08974, -1.972), (-0.02061, -0.08974, 1.972), (-0.0374, -0.08076, -1.972), (-0.0374, -0.08076, 1.972), (-0.05212, -0.06868, -1.972), (-0.05212, -0.06868, 1.972), (-0.0642, -0.05396, -1.972), (-0.0642, -0.05396, 1.972), (-0.07318, -0.03717, -1.972), (-0.07318, -0.03717, 1.972), (-0.0787, -0.01895, -1.972), (-0.0787, -0.01895, 1.972), (-0.08057, 1.682e-09, -1.972), (-0.08057, 1.682e-09, 1.972), (-0.0787, 0.01895, -1.972), (-0.0787, 0.01895, 1.972), (-0.07318, 0.03717, -1.972), (-0.07318, 0.03717, 1.972), (-0.0642, 0.05396, -1.972), (-0.0642, 0.05396, 1.972), (-0.05212, 0.06868, -1.972), (-0.05212, 0.06868, 1.972), (-0.0374, 0.08076, -1.972), (-0.0374, 0.08076, 1.972), (-0.02061, 0.08974, -1.972), (-0.02061, 0.08974, 1.972), (-0.002386, 0.09527, -1.972), (-0.002385, 0.09527, 1.972), (0.03135, 0.09712, -0.1329), (0.04998, 0.09532, -0.1294), (0.06792, 0.08986, -0.1261), (0.08448, 0.08095, -0.1231), (0.09903, 0.06892, -0.1205), (0.111, 0.05425, -0.1185), (0.1199, 0.03749, -0.1171), (0.1255, 0.01929, -0.1164), (0.1274, 0.0003504, -0.1164), (0.1257, -0.0186, -0.117), (0.1204, -0.03684, -0.1184), (0.1117, -0.05367, -0.1203), (0.09996, -0.06843, -0.1228), (0.08558, -0.08056, -0.1257), (0.06914, -0.08959, -0.129), (0.05127, -0.09518, -0.1325), (0.03267, -0.09712, -0.1361), (0.01403, -0.09532, -0.1396), (-0.003906, -0.08986, -0.1429), (-0.02047, -0.08095, -0.1458), (-0.03501, -0.06892, -0.1484), (-0.04698, -0.05425, -0.1504), (-0.05591, -0.03749, -0.1518), (-0.06147, -0.01929, -0.1525), (-0.06343, -0.0003504, -0.1525), (-0.06172, 0.0186, -0.1519), (-0.05642, 0.03684, -0.1505), (-0.04771, 0.05367, -0.1486), (-0.03594, 0.06843, -0.1461), (-0.02156, 0.08056, -0.1432), (-0.005124, 0.08959, -0.1399), (0.01274, 0.09518, -0.1364), (0.05503, 0.09712, 0.9874), (0.07375, 0.09532, 0.9904), (0.09178, 0.08985, 0.9932), (0.1084, 0.08093, 0.9957), (0.123, 0.0689, 0.9978), (0.135, 0.05422, 0.9995), (0.144, 0.03746, 1.001), (0.1495, 0.01926, 1.001), (0.1515, 0.000317, 1.001), (0.1498, -0.01864, 1.001), (0.1444, -0.03687, 0.9997), (0.1356, -0.0537, 0.998), (0.1238, -0.06845, 0.9959), (0.1093, -0.08058, 0.9934), (0.09277, -0.08961, 0.9907), (0.07481, -0.0952, 0.9877), (0.05611, -0.09712, 0.9847), (0.03738, -0.09532, 0.9817), (0.01936, -0.08985, 0.9789), (0.002726, -0.08093, 0.9764), (-0.01188, -0.0689, 0.9743), (-0.02389, -0.05422, 0.9726), (-0.03284, -0.03746, 0.9714), (-0.0384, -0.01926, 0.9708), (-0.04035, -0.000317, 0.9707), (-0.03861, 0.01864, 0.9713), (-0.03326, 0.03687, 0.9724), (-0.02448, 0.0537, 0.9741), (-0.01264, 0.06845, 0.9762), (0.001831, 0.08058, 0.9787), (0.01836, 0.08961, 0.9815), (0.03633, 0.0952, 0.9844), (0.003212, 0.09514, -1.058), (0.02111, 0.0895, -1.061), (0.03759, 0.08043, -1.063), (0.05202, 0.06826, -1.066), (0.06386, 0.05348, -1.067), (0.07263, 0.03663, -1.068), (0.07801, 0.01838, -1.069), (0.07979, -0.0005791, -1.069), (0.0779, -0.01952, -1.068), (0.07242, -0.0377, -1.067), (0.06355, -0.05444, -1.066), (0.05163, -0.06908, -1.064), (0.03713, -0.08107, -1.061), (0.02059, -0.08995, -1.058), (0.002665, -0.09537, -1.055), (-0.01597, -0.09712, -1.052), (-0.03459, -0.09514, -1.049), (-0.05249, -0.0895, -1.047), (-0.06897, -0.08043, -1.044), (-0.0834, -0.06826, -1.042), (-0.09523, -0.05348, -1.04), (-0.104, -0.03663, -1.039), (-0.1094, -0.01838, -1.038), (-0.1112, 0.0005791, -1.038), (-0.1093, 0.01952, -1.039), (-0.1038, 0.0377, -1.04), (-0.09492, 0.05444, -1.042), (-0.08301, 0.06908, -1.044), (-0.0685, 0.08107, -1.046), (-0.05197, 0.08995, -1.049), (-0.03404, 0.09537, -1.052), (-0.01541, 0.09712, -1.055)], [], [(96, 1, 3, 97), (97, 3, 5, 98), (98, 5, 7, 99), (99, 7, 9, 100), (100, 9, 11, 101), (101, 11, 13, 102), (102, 13, 15, 103), (103, 15, 17, 104), (104, 17, 19, 105), (105, 19, 21, 106), (106, 21, 23, 107), (107, 23, 25, 108), (108, 25, 27, 109), (109, 27, 29, 110), (110, 29, 31, 111), (111, 31, 33, 112), (112, 33, 35, 113), (113, 35, 37, 114), (114, 37, 39, 115), (115, 39, 41, 116), (116, 41, 43, 117), (117, 43, 45, 118), (118, 45, 47, 119), (119, 47, 49, 120), (120, 49, 51, 121), (121, 51, 53, 122), (122, 53, 55, 123), (123, 55, 57, 124), (124, 57, 59, 125), (125, 59, 61, 126), (3, 1, 63, 61, 59, 57, 55, 53, 51, 49, 47, 45, 43, 41, 39, 37, 35, 33, 31, 29, 27, 25, 23, 21, 19, 17, 15, 13, 11, 9, 7, 5), (126, 61, 63, 127), (127, 63, 1, 96), (0, 2, 4, 6, 8, 10, 12, 14, 16, 18, 20, 22, 24, 26, 28, 30, 32, 34, 36, 38, 40, 42, 44, 46, 48, 50, 52, 54, 56, 58, 60, 62), (158, 95, 64, 159), (157, 94, 95, 158), (156, 93, 94, 157), (155, 92, 93, 156), (154, 91, 92, 155), (153, 90, 91, 154), (152, 89, 90, 153), (151, 88, 89, 152), (150, 87, 88, 151), (149, 86, 87, 150), (148, 85, 86, 149), (147, 84, 85, 148), (146, 83, 84, 147), (145, 82, 83, 146), (144, 81, 82, 145), (143, 80, 81, 144), (142, 79, 80, 143), (141, 78, 79, 142), (140, 77, 78, 141), (139, 76, 77, 140), (138, 75, 76, 139), (137, 74, 75, 138), (136, 73, 74, 137), (135, 72, 73, 136), (134, 71, 72, 135), (133, 70, 71, 134), (132, 69, 70, 133), (131, 68, 69, 132), (130, 67, 68, 131), (129, 66, 67, 130), (128, 65, 66, 129), (159, 64, 65, 128), (95, 127, 96, 64), (94, 126, 127, 95), (93, 125, 126, 94), (92, 124, 125, 93), (91, 123, 124, 92), (90, 122, 123, 91), (89, 121, 122, 90), (88, 120, 121, 89), (87, 119, 120, 88), (86, 118, 119, 87), (85, 117, 118, 86), (84, 116, 117, 85), (83, 115, 116, 84), (82, 114, 115, 83), (81, 113, 114, 82), (80, 112, 113, 81), (79, 111, 112, 80), (78, 110, 111, 79), (77, 109, 110, 78), (76, 108, 109, 77), (75, 107, 108, 76), (74, 106, 107, 75), (73, 105, 106, 74), (72, 104, 105, 73), (71, 103, 104, 72), (70, 102, 103, 71), (69, 101, 102, 70), (68, 100, 101, 69), (67, 99, 100, 68), (66, 98, 99, 67), (65, 97, 98, 66), (64, 96, 97, 65), (0, 159, 128, 2), (2, 128, 129, 4), (4, 129, 130, 6), (6, 130, 131, 8), (8, 131, 132, 10), (10, 132, 133, 12), (12, 133, 134, 14), (14, 134, 135, 16), (16, 135, 136, 18), (18, 136, 137, 20), (20, 137, 138, 22), (22, 138, 139, 24), (24, 139, 140, 26), (26, 140, 141, 28), (28, 141, 142, 30), (30, 142, 143, 32), (32, 143, 144, 34), (34, 144, 145, 36), (36, 145, 146, 38), (38, 146, 147, 40), (40, 147, 148, 42), (42, 148, 149, 44), (44, 149, 150, 46), (46, 150, 151, 48), (48, 151, 152, 50), (50, 152, 153, 52), (52, 153, 154, 54), (54, 154, 155, 56), (56, 155, 156, 58), (58, 156, 157, 60), (60, 157, 158, 62), (62, 158, 159, 0)])
me_cylinder_002.polygons.foreach_set('use_smooth', [True] * 130)
_uv = me_cylinder_002.uv_layers.new(name='UVMap')
_uv.uv.foreach_set('vector', [0.375, -1.639e-08, 0.5, -2.186e-08, 0.5, 0.03125, 0.375, 0.03125, 0.375, 0.03125, 0.5, 0.03125, 0.5, 0.0625, 0.375, 0.0625, 0.375, 0.0625, 0.5, 0.0625, 0.5, 0.09375, 0.375, 0.09375, 0.375, 0.09375, 0.5, 0.09375, 0.5, 0.125, 0.375, 0.125, 0.375, 0.125, 0.5, 0.125, 0.5, 0.1562, 0.375, 0.1562, 0.375, 0.1562, 0.5, 0.1562, 0.5, 0.1875, 0.375, 0.1875, 0.375, 0.1875, 0.5, 0.1875, 0.5, 0.2187, 0.375, 0.2187, 0.375, 0.2187, 0.5, 0.2187, 0.5, 0.25, 0.375, 0.25, 0.375, 0.25, 0.5, 0.25, 0.5, 0.2812, 0.375, 0.2812, 0.375, 0.2812, 0.5, 0.2812, 0.5, 0.3125, 0.375, 0.3125, 0.375, 0.3125, 0.5, 0.3125, 0.5, 0.3437, 0.375, 0.3437, 0.375, 0.3437, 0.5, 0.3437, 0.5, 0.375, 0.375, 0.375, 0.375, 0.375, 0.5, 0.375, 0.5, 0.4062, 0.375, 0.4062, 0.375, 0.4062, 0.5, 0.4062, 0.5, 0.4375, 0.375, 0.4375, 0.375, 0.4375, 0.5, 0.4375, 0.5, 0.4687, 0.375, 0.4687, 0.375, 0.4687, 0.5, 0.4687, 0.5, 0.5, 0.375, 0.5, 0.375, 0.5, 0.5, 0.5, 0.5, 0.5312, 0.375, 0.5312, 0.375, 0.5312, 0.5, 0.5312, 0.5, 0.5625, 0.375, 0.5625, 0.375, 0.5625, 0.5, 0.5625, 0.5, 0.5938, 0.375, 0.5938, 0.375, 0.5938, 0.5, 0.5938, 0.5, 0.625, 0.375, 0.625, 0.375, 0.625, 0.5, 0.625, 0.5, 0.6562, 0.375, 0.6562, 0.375, 0.6562, 0.5, 0.6562, 0.5, 0.6875, 0.375, 0.6875, 0.375, 0.6875, 0.5, 0.6875, 0.5, 0.7188, 0.375, 0.7188, 0.375, 0.7188, 0.5, 0.7188, 0.5, 0.75, 0.375, 0.75, 0.375, 0.75, 0.5, 0.75, 0.5, 0.7812, 0.375, 0.7812, 0.375, 0.7812, 0.5, 0.7812, 0.5, 0.8125, 0.375, 0.8125, 0.375, 0.8125, 0.5, 0.8125, 0.5, 0.8438, 0.375, 0.8438, 0.375, 0.8438, 0.5, 0.8438, 0.5, 0.875, 0.375, 0.875, 0.375, 0.875, 0.5, 0.875, 0.5, 0.9062, 0.375, 0.9062, 0.375, 0.9062, 0.5, 0.9062, 0.5, 0.9375, 0.375, 0.9375, 0.9777, 0.693, 0.9777, 0.7401, 0.9685, 0.7862, 0.9505, 0.8297, 0.9244, 0.8688, 0.8911, 0.9021, 0.852, 0.9282, 0.8085, 0.9462, 0.7624, 0.9554, 0.7153, 0.9554, 0.6692, 0.9462, 0.6257, 0.9282, 0.5866, 0.9021, 0.5533, 0.8688, 0.5272, 0.8297, 0.5092, 0.7862, 0.5, 0.7401, 0.5, 0.693, 0.5092, 0.6469, 0.5272, 0.6034, 0.5533, 0.5643, 0.5866, 0.531, 0.6257, 0.5049, 0.6692, 0.4869, 0.7153, 0.4777, 0.7624, 0.4777, 0.8085, 0.4869, 0.852, 0.5049, 0.8911, 0.531, 0.9244, 0.5643, 0.9505, 0.6034, 0.9685, 0.6469, 0.375, 0.9375, 0.5, 0.9375, 0.5, 0.9688, 0.375, 0.9688, 0.375, 0.9688, 0.5, 0.9688, 0.5, 1.0, 0.375, 1.0, 0.8085, 0.4685, 0.852, 0.4505, 0.8911, 0.4244, 0.9244, 0.3911, 0.9505, 0.352, 0.9685, 0.3085, 0.9777, 0.2624, 0.9777, 0.2153, 0.9685, 0.1692, 0.9505, 0.1257, 0.9244, 0.08659, 0.8911, 0.05332, 0.852, 0.02718, 0.8085, 0.009179, 0.7624, 1.263e-08, 0.7153, 3.287e-08, 0.6692, 0.009179, 0.6257, 0.02718, 0.5866, 0.05332, 0.5533, 0.08659, 0.5272, 0.1257, 0.5092, 0.1692, 0.5, 0.2153, 0.5, 0.2624, 0.5092, 0.3085, 0.5272, 0.352, 0.5533, 0.3911, 0.5866, 0.4244, 0.6257, 0.4505, 0.6692, 0.4685, 0.7153, 0.4777, 0.7624, 0.4777, 0.125, 0.9688, 0.25, 0.9688, 0.25, 1.0, 0.125, 1.0, 0.125, 0.9375, 0.25, 0.9375, 0.25, 0.9688, 0.125, 0.9688, 0.125, 0.9062, 0.25, 0.9062, 0.25, 0.9375, 0.125, 0.9375, 0.125, 0.875, 0.25, 0.875, 0.25, 0.9062, 0.125, 0.9062, 0.125, 0.8438, 0.25, 0.8438, 0.25, 0.875, 0.125, 0.875, 0.125, 0.8125, 0.25, 0.8125, 0.25, 0.8438, 0.125, 0.8438, 0.125, 0.7812, 0.25, 0.7812, 0.25, 0.8125, 0.125, 0.8125, 0.125, 0.75, 0.25, 0.75, 0.25, 0.7812, 0.125, 0.7812, 0.125, 0.7188, 0.25, 0.7188, 0.25, 0.75, 0.125, 0.75, 0.125, 0.6875, 0.25, 0.6875, 0.25, 0.7188, 0.125, 0.7188, 0.125, 0.6562, 0.25, 0.6562, 0.25, 0.6875, 0.125, 0.6875, 0.125, 0.625, 0.25, 0.625, 0.25, 0.6562, 0.125, 0.6562, 0.125, 0.5938, 0.25, 0.5938, 0.25, 0.625, 0.125, 0.625, 0.125, 0.5625, 0.25, 0.5625, 0.25, 0.5938, 0.125, 0.5938, 0.125, 0.5312, 0.25, 0.5312, 0.25, 0.5625, 0.125, 0.5625, 0.125, 0.5, 0.25, 0.5, 0.25, 0.5312, 0.125, 0.5312, 0.125, 0.4688, 0.25, 0.4688, 0.25, 0.5, 0.125, 0.5, 0.125, 0.4375, 0.25, 0.4375, 0.25, 0.4688, 0.125, 0.4688, 0.125, 0.4063, 0.25, 0.4062, 0.25, 0.4375, 0.125, 0.4375, 0.125, 0.375, 0.25, 0.375, 0.25, 0.4062, 0.125, 0.4063, 0.125, 0.3438, 0.25, 0.3438, 0.25, 0.375, 0.125, 0.375, 0.125, 0.3125, 0.25, 0.3125, 0.25, 0.3438, 0.125, 0.3438, 0.125, 0.2812, 0.25, 0.2812, 0.25, 0.3125, 0.125, 0.3125, 0.125, 0.25, 0.25, 0.25, 0.25, 0.2812, 0.125, 0.2812, 0.125, 0.2188, 0.25, 0.2187, 0.25, 0.25, 0.125, 0.25, 0.125, 0.1875, 0.25, 0.1875, 0.25, 0.2187, 0.125, 0.2188, 0.125, 0.1562, 0.25, 0.1562, 0.25, 0.1875, 0.125, 0.1875, 0.125, 0.125, 0.25, 0.125, 0.25, 0.1562, 0.125, 0.1562, 0.125, 0.09375, 0.25, 0.09375, 0.25, 0.125, 0.125, 0.125, 0.125, 0.0625, 0.25, 0.0625, 0.25, 0.09375, 0.125, 0.09375, 0.125, 0.03125, 0.25, 0.03125, 0.25, 0.0625, 0.125, 0.0625, 0.125, -5.464e-09, 0.25, -1.093e-08, 0.25, 0.03125, 0.125, 0.03125, 0.25, 0.9688, 0.375, 0.9688, 0.375, 1.0, 0.25, 1.0, 0.25, 0.9375, 0.375, 0.9375, 0.375, 0.9688, 0.25, 0.9688, 0.25, 0.9062, 0.375, 0.9062, 0.375, 0.9375, 0.25, 0.9375, 0.25, 0.875, 0.375, 0.875, 0.375, 0.9062, 0.25, 0.9062, 0.25, 0.8438, 0.375, 0.8438, 0.375, 0.875, 0.25, 0.875, 0.25, 0.8125, 0.375, 0.8125, 0.375, 0.8438, 0.25, 0.8438, 0.25, 0.7812, 0.375, 0.7812, 0.375, 0.8125, 0.25, 0.8125, 0.25, 0.75, 0.375, 0.75, 0.375, 0.7812, 0.25, 0.7812, 0.25, 0.7188, 0.375, 0.7188, 0.375, 0.75, 0.25, 0.75, 0.25, 0.6875, 0.375, 0.6875, 0.375, 0.7188, 0.25, 0.7188, 0.25, 0.6562, 0.375, 0.6562, 0.375, 0.6875, 0.25, 0.6875, 0.25, 0.625, 0.375, 0.625, 0.375, 0.6562, 0.25, 0.6562, 0.25, 0.5938, 0.375, 0.5938, 0.375, 0.625, 0.25, 0.625, 0.25, 0.5625, 0.375, 0.5625, 0.375, 0.5938, 0.25, 0.5938, 0.25, 0.5312, 0.375, 0.5312, 0.375, 0.5625, 0.25, 0.5625, 0.25, 0.5, 0.375, 0.5, 0.375, 0.5312, 0.25, 0.5312, 0.25, 0.4688, 0.375, 0.4687, 0.375, 0.5, 0.25, 0.5, 0.25, 0.4375, 0.375, 0.4375, 0.375, 0.4687, 0.25, 0.4688, 0.25, 0.4062, 0.375, 0.4062, 0.375, 0.4375, 0.25, 0.4375, 0.25, 0.375, 0.375, 0.375, 0.375, 0.4062, 0.25, 0.4062, 0.25, 0.3438, 0.375, 0.3437, 0.375, 0.375, 0.25, 0.375, 0.25, 0.3125, 0.375, 0.3125, 0.375, 0.3437, 0.25, 0.3438, 0.25, 0.2812, 0.375, 0.2812, 0.375, 0.3125, 0.25, 0.3125, 0.25, 0.25, 0.375, 0.25, 0.375, 0.2812, 0.25, 0.2812, 0.25, 0.2187, 0.375, 0.2187, 0.375, 0.25, 0.25, 0.25, 0.25, 0.1875, 0.375, 0.1875, 0.375, 0.2187, 0.25, 0.2187, 0.25, 0.1562, 0.375, 0.1562, 0.375, 0.1875, 0.25, 0.1875, 0.25, 0.125, 0.375, 0.125, 0.375, 0.1562, 0.25, 0.1562, 0.25, 0.09375, 0.375, 0.09375, 0.375, 0.125, 0.25, 0.125, 0.25, 0.0625, 0.375, 0.0625, 0.375, 0.09375, 0.25, 0.09375, 0.25, 0.03125, 0.375, 0.03125, 0.375, 0.0625, 0.25, 0.0625, 0.25, -1.093e-08, 0.375, -1.639e-08, 0.375, 0.03125, 0.25, 0.03125, -5.96e-08, 2.605e-15, 0.125, -5.464e-09, 0.125, 0.03125, -5.824e-08, 0.03125, -5.824e-08, 0.03125, 0.125, 0.03125, 0.125, 0.0625, -5.687e-08, 0.0625, -5.687e-08, 0.0625, 0.125, 0.0625, 0.125, 0.09375, -5.551e-08, 0.09375, -5.551e-08, 0.09375, 0.125, 0.09375, 0.125, 0.125, -5.414e-08, 0.125, -5.414e-08, 0.125, 0.125, 0.125, 0.125, 0.1562, -5.277e-08, 0.1562, -5.277e-08, 0.1562, 0.125, 0.1562, 0.125, 0.1875, -5.141e-08, 0.1875, -5.141e-08, 0.1875, 0.125, 0.1875, 0.125, 0.2188, -5.004e-08, 0.2188, -5.004e-08, 0.2188, 0.125, 0.2188, 0.125, 0.25, -4.868e-08, 0.25, -4.868e-08, 0.25, 0.125, 0.25, 0.125, 0.2812, -4.731e-08, 0.2812, -4.731e-08, 0.2812, 0.125, 0.2812, 0.125, 0.3125, -4.594e-08, 0.3125, -4.594e-08, 0.3125, 0.125, 0.3125, 0.125, 0.3438, -4.458e-08, 0.3438, -4.458e-08, 0.3438, 0.125, 0.3438, 0.125, 0.375, -4.321e-08, 0.375, -4.321e-08, 0.375, 0.125, 0.375, 0.125, 0.4063, -4.185e-08, 0.4062, -4.185e-08, 0.4062, 0.125, 0.4063, 0.125, 0.4375, -4.048e-08, 0.4375, -4.048e-08, 0.4375, 0.125, 0.4375, 0.125, 0.4688, -3.911e-08, 0.4688, -3.911e-08, 0.4688, 0.125, 0.4688, 0.125, 0.5, -3.775e-08, 0.5, -3.775e-08, 0.5, 0.125, 0.5, 0.125, 0.5312, -3.638e-08, 0.5312, -3.638e-08, 0.5312, 0.125, 0.5312, 0.125, 0.5625, -3.502e-08, 0.5625, -3.502e-08, 0.5625, 0.125, 0.5625, 0.125, 0.5938, -3.365e-08, 0.5938, -3.365e-08, 0.5938, 0.125, 0.5938, 0.125, 0.625, -3.229e-08, 0.625, -3.229e-08, 0.625, 0.125, 0.625, 0.125, 0.6562, -3.092e-08, 0.6562, -3.092e-08, 0.6562, 0.125, 0.6562, 0.125, 0.6875, -2.955e-08, 0.6875, -2.955e-08, 0.6875, 0.125, 0.6875, 0.125, 0.7188, -2.819e-08, 0.7188, -2.819e-08, 0.7188, 0.125, 0.7188, 0.125, 0.75, -2.682e-08, 0.75, -2.682e-08, 0.75, 0.125, 0.75, 0.125, 0.7812, -2.546e-08, 0.7812, -2.546e-08, 0.7812, 0.125, 0.7812, 0.125, 0.8125, -2.409e-08, 0.8125, -2.409e-08, 0.8125, 0.125, 0.8125, 0.125, 0.8438, -2.272e-08, 0.8438, -2.272e-08, 0.8438, 0.125, 0.8438, 0.125, 0.875, -2.136e-08, 0.875, -2.136e-08, 0.875, 0.125, 0.875, 0.125, 0.9062, -1.999e-08, 0.9062, -1.999e-08, 0.9062, 0.125, 0.9062, 0.125, 0.9375, -1.863e-08, 0.9375, -1.863e-08, 0.9375, 0.125, 0.9375, 0.125, 0.9688, -1.726e-08, 0.9688, -1.726e-08, 0.9688, 0.125, 0.9688, 0.125, 1.0, -1.589e-08, 1.0])
me_cylinder_002.materials.append(mat_cable1)
me_cylinder_002.update()

# ---- objects
ob_box = bpy.data.objects.new('Box', me_cube_001)
ob_cable2 = bpy.data.objects.new('Cable2', me_cylinder)
ob_cable0 = bpy.data.objects.new('Cable0', me_cylinder_001)
ob_cable1 = bpy.data.objects.new('Cable1', me_cylinder_002)

# ---- transforms, parenting, visibility, modifiers, constraints
ob_box.location = (0.0, 0.0, 0.0)
_m = ob_box.modifiers.new('Smooth by Angle', 'NODES')
_m.node_group = ng_smooth_by_angle
_m.use_pin_to_last = True
_m.show_group_selector = False
ob_cable2.location = (0.0, 0.0, 0.0)
ob_cable2.rotation_euler = (-0.0, 1.571, 0.0)
ob_cable0.location = (0.0, 0.0, 0.0)
ob_cable0.rotation_euler = (-0.0, 1.571, 0.0)
ob_cable1.location = (0.0, 0.0, 0.0)
ob_cable1.rotation_euler = (-0.0, 1.571, 0.0)

# ---- collection membership
col_collection.objects.link(ob_box)
col_collection.objects.link(ob_cable2)
col_collection.objects.link(ob_cable0)
col_collection.objects.link(ob_cable1)

# ---- scene / render settings (as saved in the file)
scene.frame_start = 1; scene.frame_end = 250; scene.frame_set(11)
scene.render.engine = 'BLENDER_EEVEE_NEXT'
bpy.context.view_layer.update()

# ---- added for rendering (the .blend has no active camera and no usable light): camera, sun
cam_auto = bpy.data.cameras.new('AutoCamera')
cam_auto.lens = 50.0
cam_auto.sensor_width = 36.0
cam_auto.clip_end = 1000.0
ob_auto_camera = bpy.data.objects.new('AutoCamera', cam_auto)
scene.collection.objects.link(ob_auto_camera)
ob_auto_camera.location = (4.23991, -5.08789, 3.39193)
ob_auto_camera.rotation_euler = (1.09748, -7.21219e-08, 0.694738)
scene.camera = ob_auto_camera
light_auto_sun = bpy.data.lights.new('AutoSun', 'SUN')
light_auto_sun.energy = 3.0
light_auto_sun.angle = 0.0523599
ob_auto_sun = bpy.data.objects.new('AutoSun', light_auto_sun)
scene.collection.objects.link(ob_auto_sun)
ob_auto_sun.rotation_euler = (0.872665, 0.174533, 0.523599)
bpy.context.view_layer.update()
